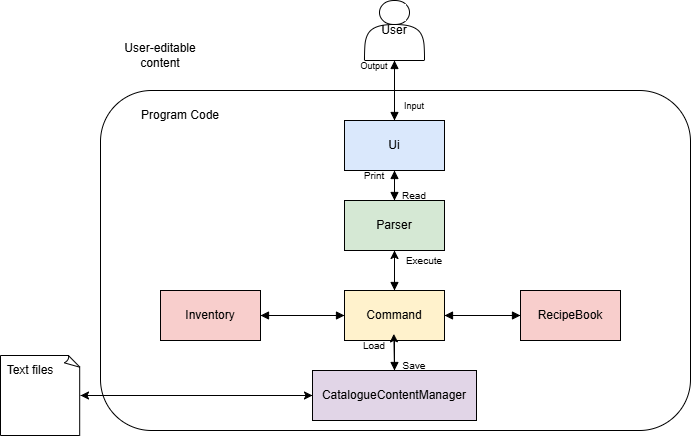

The diagram above was exported from draw.io. Its source (the exported page's mxGraphModel, read from the mxfile embedded in the PNG):
<mxGraphModel dx="927" dy="531" grid="1" gridSize="10" guides="1" tooltips="1" connect="1" arrows="1" fold="1" page="1" pageScale="1" pageWidth="827" pageHeight="1169" background="#FFFFFF" math="0" shadow="0">
  <root>
    <mxCell id="0" />
    <mxCell id="1" parent="0" />
    <mxCell id="RAHSVkrr3VeDhVtssm4_-22" value="" style="rounded=1;whiteSpace=wrap;html=1;" vertex="1" parent="1">
      <mxGeometry x="120" y="120" width="590" height="340" as="geometry" />
    </mxCell>
    <mxCell id="RAHSVkrr3VeDhVtssm4_-1" value="User" style="shape=actor;whiteSpace=wrap;" vertex="1" parent="1">
      <mxGeometry x="384" y="30" width="60" height="60" as="geometry" />
    </mxCell>
    <mxCell id="RAHSVkrr3VeDhVtssm4_-2" value="Ui" style="shape=rectangle;whiteSpace=wrap;fillColor=#dae8fc;" vertex="1" parent="1">
      <mxGeometry x="364" y="150" width="100" height="50" as="geometry" />
    </mxCell>
    <mxCell id="RAHSVkrr3VeDhVtssm4_-3" value="Parser" style="shape=rectangle;whiteSpace=wrap;fillColor=#d5e8d4;" vertex="1" parent="1">
      <mxGeometry x="364" y="230" width="100" height="50" as="geometry" />
    </mxCell>
    <mxCell id="RAHSVkrr3VeDhVtssm4_-18" value="" style="edgeStyle=orthogonalEdgeStyle;rounded=0;orthogonalLoop=1;jettySize=auto;html=1;" edge="1" parent="1" source="RAHSVkrr3VeDhVtssm4_-4" target="RAHSVkrr3VeDhVtssm4_-3">
      <mxGeometry relative="1" as="geometry" />
    </mxCell>
    <mxCell id="RAHSVkrr3VeDhVtssm4_-4" value="Command" style="shape=rectangle;whiteSpace=wrap;fillColor=#fff2cc;" vertex="1" parent="1">
      <mxGeometry x="364" y="320" width="100" height="50" as="geometry" />
    </mxCell>
    <mxCell id="RAHSVkrr3VeDhVtssm4_-5" value="Inventory" style="shape=rectangle;whiteSpace=wrap;fillColor=#f8cecc;" vertex="1" parent="1">
      <mxGeometry x="180" y="320" width="100" height="50" as="geometry" />
    </mxCell>
    <mxCell id="RAHSVkrr3VeDhVtssm4_-6" value="RecipeBook" style="shape=rectangle;whiteSpace=wrap;fillColor=#f8cecc;" vertex="1" parent="1">
      <mxGeometry x="540" y="320" width="100" height="50" as="geometry" />
    </mxCell>
    <mxCell id="RAHSVkrr3VeDhVtssm4_-7" value="CatalogueContentManager" style="shape=rectangle;whiteSpace=wrap;fillColor=#e1d5e7;" vertex="1" parent="1">
      <mxGeometry x="332" y="400" width="164" height="50" as="geometry" />
    </mxCell>
    <mxCell id="RAHSVkrr3VeDhVtssm4_-8" style="endArrow=block;" edge="1" parent="1" source="RAHSVkrr3VeDhVtssm4_-2" target="RAHSVkrr3VeDhVtssm4_-1">
      <mxGeometry relative="1" as="geometry" />
    </mxCell>
    <mxCell id="RAHSVkrr3VeDhVtssm4_-9" style="endArrow=block;" edge="1" parent="1" source="RAHSVkrr3VeDhVtssm4_-2" target="RAHSVkrr3VeDhVtssm4_-3">
      <mxGeometry relative="1" as="geometry" />
    </mxCell>
    <mxCell id="RAHSVkrr3VeDhVtssm4_-10" style="endArrow=block;entryX=0.5;entryY=0;entryDx=0;entryDy=0;exitX=0.5;exitY=1;exitDx=0;exitDy=0;" edge="1" parent="1" source="RAHSVkrr3VeDhVtssm4_-3" target="RAHSVkrr3VeDhVtssm4_-4">
      <mxGeometry relative="1" as="geometry">
        <mxPoint x="314" y="210" as="sourcePoint" />
        <mxPoint x="314" y="250" as="targetPoint" />
      </mxGeometry>
    </mxCell>
    <mxCell id="RAHSVkrr3VeDhVtssm4_-11" style="endArrow=block;" edge="1" parent="1" source="RAHSVkrr3VeDhVtssm4_-4" target="RAHSVkrr3VeDhVtssm4_-5">
      <mxGeometry relative="1" as="geometry" />
    </mxCell>
    <mxCell id="RAHSVkrr3VeDhVtssm4_-12" style="endArrow=block;" edge="1" parent="1" source="RAHSVkrr3VeDhVtssm4_-4" target="RAHSVkrr3VeDhVtssm4_-6">
      <mxGeometry relative="1" as="geometry" />
    </mxCell>
    <mxCell id="RAHSVkrr3VeDhVtssm4_-13" style="endArrow=block;" edge="1" parent="1" source="RAHSVkrr3VeDhVtssm4_-4" target="RAHSVkrr3VeDhVtssm4_-7">
      <mxGeometry relative="1" as="geometry" />
    </mxCell>
    <mxCell id="RAHSVkrr3VeDhVtssm4_-15" style="endArrow=block;exitX=0.5;exitY=1;exitDx=0;exitDy=0;entryX=0.5;entryY=0;entryDx=0;entryDy=0;" edge="1" parent="1" source="RAHSVkrr3VeDhVtssm4_-1" target="RAHSVkrr3VeDhVtssm4_-2">
      <mxGeometry relative="1" as="geometry">
        <mxPoint x="424" y="100" as="sourcePoint" />
        <mxPoint x="424" y="130" as="targetPoint" />
      </mxGeometry>
    </mxCell>
    <mxCell id="RAHSVkrr3VeDhVtssm4_-17" style="edgeStyle=orthogonalEdgeStyle;rounded=0;orthogonalLoop=1;jettySize=auto;html=1;exitX=0.5;exitY=0;exitDx=0;exitDy=0;entryX=0.493;entryY=0.867;entryDx=0;entryDy=0;entryPerimeter=0;" edge="1" parent="1" source="RAHSVkrr3VeDhVtssm4_-7" target="RAHSVkrr3VeDhVtssm4_-4">
      <mxGeometry relative="1" as="geometry" />
    </mxCell>
    <mxCell id="RAHSVkrr3VeDhVtssm4_-19" style="endArrow=block;entryX=0.5;entryY=1;entryDx=0;entryDy=0;exitX=0.5;exitY=0;exitDx=0;exitDy=0;" edge="1" parent="1" source="RAHSVkrr3VeDhVtssm4_-3" target="RAHSVkrr3VeDhVtssm4_-2">
      <mxGeometry relative="1" as="geometry">
        <mxPoint x="424" y="210" as="sourcePoint" />
        <mxPoint x="424" y="180" as="targetPoint" />
      </mxGeometry>
    </mxCell>
    <mxCell id="RAHSVkrr3VeDhVtssm4_-23" value="&lt;font style=&quot;font-size: 10px;&quot;&gt;Print&lt;/font&gt;" style="text;html=1;align=center;verticalAlign=middle;whiteSpace=wrap;rounded=0;" vertex="1" parent="1">
      <mxGeometry x="364" y="190" width="60" height="30" as="geometry" />
    </mxCell>
    <mxCell id="RAHSVkrr3VeDhVtssm4_-24" value="Program Code" style="text;html=1;align=center;verticalAlign=middle;whiteSpace=wrap;rounded=0;" vertex="1" parent="1">
      <mxGeometry x="150" y="130" width="100" height="30" as="geometry" />
    </mxCell>
    <mxCell id="RAHSVkrr3VeDhVtssm4_-25" value="User-editable content" style="text;html=1;align=center;verticalAlign=middle;whiteSpace=wrap;rounded=0;" vertex="1" parent="1">
      <mxGeometry x="130" y="70" width="100" height="30" as="geometry" />
    </mxCell>
    <mxCell id="RAHSVkrr3VeDhVtssm4_-27" value="&lt;font style=&quot;font-size: 9px;&quot;&gt;Output&lt;/font&gt;" style="text;html=1;align=center;verticalAlign=middle;whiteSpace=wrap;rounded=0;" vertex="1" parent="1">
      <mxGeometry x="364" y="80" width="60" height="30" as="geometry" />
    </mxCell>
    <mxCell id="RAHSVkrr3VeDhVtssm4_-28" value="&lt;font style=&quot;font-size: 9px;&quot;&gt;Input&lt;/font&gt;" style="text;html=1;align=center;verticalAlign=middle;whiteSpace=wrap;rounded=0;" vertex="1" parent="1">
      <mxGeometry x="404" y="120" width="60" height="30" as="geometry" />
    </mxCell>
    <mxCell id="RAHSVkrr3VeDhVtssm4_-32" value="&lt;font style=&quot;font-size: 10px;&quot;&gt;Read&lt;/font&gt;" style="text;html=1;align=center;verticalAlign=middle;whiteSpace=wrap;rounded=0;" vertex="1" parent="1">
      <mxGeometry x="404" y="210" width="60" height="30" as="geometry" />
    </mxCell>
    <mxCell id="RAHSVkrr3VeDhVtssm4_-33" value="&lt;font style=&quot;font-size: 10px;&quot;&gt;Save&lt;/font&gt;" style="text;html=1;align=center;verticalAlign=middle;whiteSpace=wrap;rounded=0;" vertex="1" parent="1">
      <mxGeometry x="404" y="380" width="60" height="30" as="geometry" />
    </mxCell>
    <mxCell id="RAHSVkrr3VeDhVtssm4_-35" value="&lt;font style=&quot;font-size: 10px;&quot;&gt;Load&lt;/font&gt;" style="text;html=1;align=center;verticalAlign=middle;whiteSpace=wrap;rounded=0;" vertex="1" parent="1">
      <mxGeometry x="364" y="360" width="60" height="30" as="geometry" />
    </mxCell>
    <mxCell id="RAHSVkrr3VeDhVtssm4_-37" value="&lt;font style=&quot;font-size: 10px;&quot;&gt;Execute&lt;/font&gt;" style="text;html=1;align=center;verticalAlign=middle;whiteSpace=wrap;rounded=0;" vertex="1" parent="1">
      <mxGeometry x="414" y="275" width="60" height="30" as="geometry" />
    </mxCell>
    <mxCell id="RAHSVkrr3VeDhVtssm4_-38" value="" style="whiteSpace=wrap;html=1;shape=mxgraph.basic.document" vertex="1" parent="1">
      <mxGeometry x="20" y="385" width="80" height="80" as="geometry" />
    </mxCell>
    <mxCell id="RAHSVkrr3VeDhVtssm4_-39" style="rounded=0;orthogonalLoop=1;jettySize=auto;html=1;exitX=0;exitY=0.5;exitDx=0;exitDy=0;entryX=1;entryY=0.5;entryDx=0;entryDy=0;entryPerimeter=0;" edge="1" parent="1" source="RAHSVkrr3VeDhVtssm4_-7" target="RAHSVkrr3VeDhVtssm4_-38">
      <mxGeometry relative="1" as="geometry" />
    </mxCell>
    <mxCell id="RAHSVkrr3VeDhVtssm4_-40" value="Text files" style="text;html=1;align=center;verticalAlign=middle;whiteSpace=wrap;rounded=0;" vertex="1" parent="1">
      <mxGeometry x="20" y="385" width="60" height="30" as="geometry" />
    </mxCell>
    <mxCell id="RAHSVkrr3VeDhVtssm4_-41" style="endArrow=block;entryX=0;entryY=0.5;entryDx=0;entryDy=0;exitX=1;exitY=0.5;exitDx=0;exitDy=0;" edge="1" parent="1" source="RAHSVkrr3VeDhVtssm4_-5" target="RAHSVkrr3VeDhVtssm4_-4">
      <mxGeometry relative="1" as="geometry">
        <mxPoint x="374" y="355" as="sourcePoint" />
        <mxPoint x="290" y="355" as="targetPoint" />
      </mxGeometry>
    </mxCell>
    <mxCell id="RAHSVkrr3VeDhVtssm4_-42" style="endArrow=block;entryX=1;entryY=0.5;entryDx=0;entryDy=0;" edge="1" parent="1" target="RAHSVkrr3VeDhVtssm4_-4">
      <mxGeometry relative="1" as="geometry">
        <mxPoint x="540" y="345" as="sourcePoint" />
        <mxPoint x="374" y="355" as="targetPoint" />
      </mxGeometry>
    </mxCell>
    <mxCell id="RAHSVkrr3VeDhVtssm4_-43" style="rounded=0;orthogonalLoop=1;jettySize=auto;html=1;exitX=1;exitY=0.5;exitDx=0;exitDy=0;entryX=0;entryY=0.5;entryDx=0;entryDy=0;exitPerimeter=0;" edge="1" parent="1" source="RAHSVkrr3VeDhVtssm4_-38" target="RAHSVkrr3VeDhVtssm4_-7">
      <mxGeometry relative="1" as="geometry">
        <mxPoint x="342" y="435" as="sourcePoint" />
        <mxPoint x="110" y="435" as="targetPoint" />
      </mxGeometry>
    </mxCell>
  </root>
</mxGraphModel>